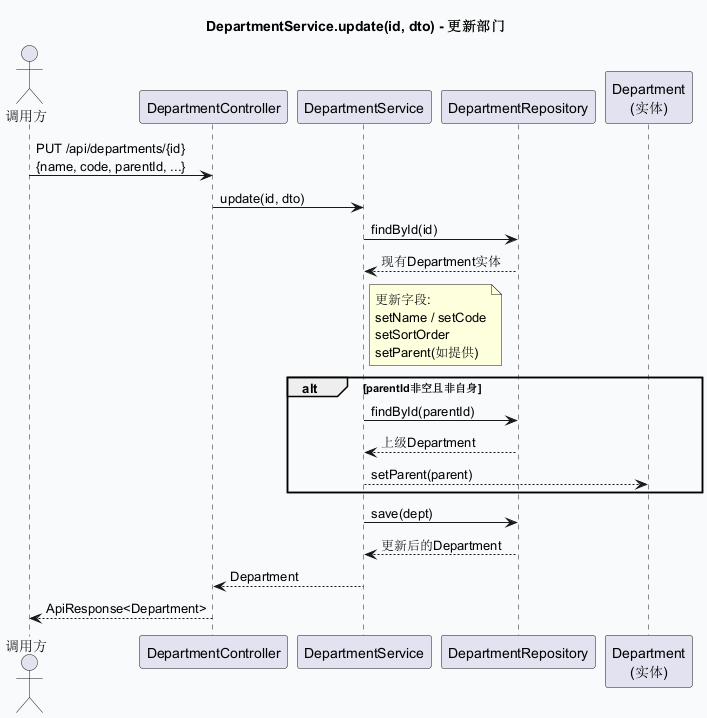

The diagram above was rendered by PlantUML. Its source (embedded in the PNG):
@startuml sd_DepartmentService_update
skinparam backgroundColor #F9FAFB
title DepartmentService.update(id, dto) - 更新部门

actor "调用方" as Client
participant "DepartmentController" as Ctrl
participant "DepartmentService" as Service
participant "DepartmentRepository" as Repo
participant "Department\n(实体)" as Entity

Client -> Ctrl: PUT /api/departments/{id}\n{name, code, parentId, ...}
Ctrl -> Service: update(id, dto)
Service -> Repo: findById(id)
Repo --> Service: 现有Department实体
note right of Service : 更新字段:\nsetName / setCode\nsetSortOrder\nsetParent(如提供)
alt parentId非空且非自身
  Service -> Repo: findById(parentId)
  Repo --> Service: 上级Department
  Service --> Entity: setParent(parent)
end
Service -> Repo: save(dept)
Repo --> Service: 更新后的Department
Service --> Ctrl: Department
Ctrl --> Client: ApiResponse<Department>
@enduml